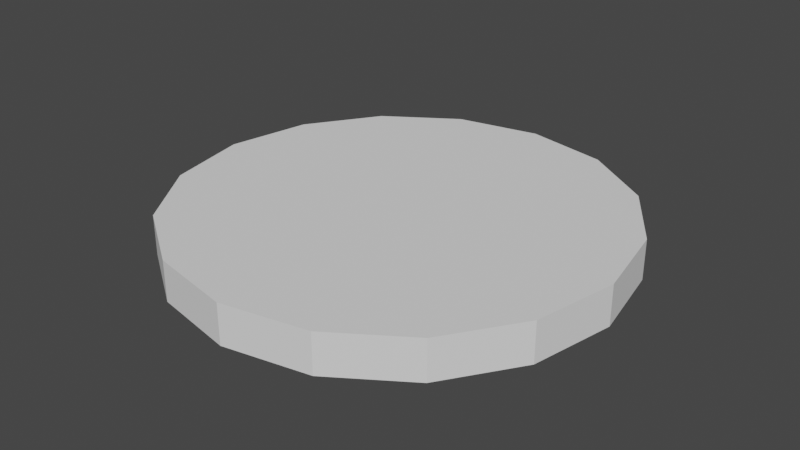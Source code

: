 # Source: Invincibility.blend  (saved by Blender 2.93.20; exported with 4.5.12 LTS)
import bpy
from mathutils import Matrix  # noqa: F401  (used for matrix-valued properties, if any)

bpy.ops.wm.read_factory_settings(use_empty=True)
scene = bpy.context.scene
scene.name = 'Scene'

# ---- collections
col_collection = bpy.data.collections.new('Collection'); scene.collection.children.link(col_collection)

# ---- world
world_world = bpy.data.worlds.new('World'); scene.world = world_world
world_world.use_nodes = True; world_world.node_tree.nodes.clear()
_N = world_world.node_tree.nodes; _L = world_world.node_tree.links
n0 = _N.new('ShaderNodeOutputWorld'); n0.name = 'World Output'; n0.location = (300, 300)
n1 = _N.new('ShaderNodeBackground'); n1.name = 'Background'; n1.location = (10, 300)
n1.inputs[0].default_value = (0.05088, 0.05088, 0.05088, 1.0)
_L.new(n1.outputs[0], n0.inputs[0])
n0.is_active_output = True
world_world.color = (0.05088, 0.05088, 0.05088)
world_world.use_sun_shadow = False
world_world.sun_shadow_jitter_overblur = 0.0

# ---- meshes
me_cylinder = bpy.data.meshes.new('Cylinder')
me_cylinder.from_pydata([(8.382e-09, 5.588e-09, -1.0), (8.382e-09, 5.588e-09, 1.0), (0.0, 1.0, -1.0), (0.3827, 0.9239, -1.0), (0.3827, 0.9239, 1.0), (0.0, 1.0, 1.0), (0.7071, 0.7071, -1.0), (0.7071, 0.7071, 1.0), (0.9239, 0.3827, -1.0), (0.9239, 0.3827, 1.0), (1.0, -4.371e-08, -1.0), (1.0, -4.371e-08, 1.0), (0.9239, -0.3827, -1.0), (0.9239, -0.3827, 1.0), (0.7071, -0.7071, -1.0), (0.7071, -0.7071, 1.0), (0.3827, -0.9239, -1.0), (0.3827, -0.9239, 1.0), (-8.742e-08, -1.0, -1.0), (-8.742e-08, -1.0, 1.0), (-0.3827, -0.9239, -1.0), (-0.3827, -0.9239, 1.0), (-0.7071, -0.7071, -1.0), (-0.7071, -0.7071, 1.0), (-0.9239, -0.3827, -1.0), (-0.9239, -0.3827, 1.0), (-1.0, 1.192e-08, -1.0), (-1.0, 1.192e-08, 1.0), (-0.9239, 0.3827, -1.0), (-0.9239, 0.3827, 1.0), (-0.7071, 0.7071, -1.0), (-0.7071, 0.7071, 1.0), (-0.3827, 0.9239, -1.0), (-0.3827, 0.9239, 1.0), (-8.769e-09, 0.8717, -1.0), (0.3336, 0.8054, -1.0), (0.3336, 0.8054, 1.0), (-8.769e-09, 0.8717, 1.0), (0.6164, 0.6164, -1.0), (0.6164, 0.6164, 1.0), (0.8054, 0.3336, -1.0), (0.8054, 0.3336, 1.0), (0.8717, -4.956e-08, -1.0), (0.8717, -4.956e-08, 1.0), (0.8054, -0.3336, -1.0), (0.8054, -0.3336, 1.0), (0.6164, -0.6164, -1.0), (0.6164, -0.6164, 1.0), (0.3336, -0.8054, -1.0), (0.3336, -0.8054, 1.0), (-7.865e-08, -0.8717, -1.0), (-7.865e-08, -0.8717, 1.0), (-0.3336, -0.8054, -1.0), (-0.3336, -0.8054, 1.0), (-0.6164, -0.6164, -1.0), (-0.6164, -0.6164, 1.0), (-0.8054, -0.3336, -1.0), (-0.8054, -0.3336, 1.0), (-0.8717, 3.156e-09, -1.0), (-0.8717, 3.156e-09, 1.0), (-0.8054, 0.3336, -1.0), (-0.8054, 0.3336, 1.0), (-0.6164, 0.6164, -1.0), (-0.6164, 0.6164, 1.0), (-0.3336, 0.8054, -1.0), (-0.3336, 0.8054, 1.0)], [], [(2, 5, 4, 3), (3, 4, 7, 6), (6, 7, 9, 8), (8, 9, 11, 10), (10, 11, 13, 12), (12, 13, 15, 14), (14, 15, 17, 16), (16, 17, 19, 18), (18, 19, 21, 20), (20, 21, 23, 22), (22, 23, 25, 24), (24, 25, 27, 26), (26, 27, 29, 28), (28, 29, 31, 30), (30, 31, 33, 32), (32, 33, 5, 2), (35, 34, 2, 3), (37, 36, 4, 5), (38, 35, 3, 6), (36, 39, 7, 4), (40, 38, 6, 8), (39, 41, 9, 7), (42, 40, 8, 10), (41, 43, 11, 9), (44, 42, 10, 12), (43, 45, 13, 11), (46, 44, 12, 14), (45, 47, 15, 13), (48, 46, 14, 16), (47, 49, 17, 15), (50, 48, 16, 18), (49, 51, 19, 17), (52, 50, 18, 20), (51, 53, 21, 19), (54, 52, 20, 22), (53, 55, 23, 21), (56, 54, 22, 24), (55, 57, 25, 23), (58, 56, 24, 26), (57, 59, 27, 25), (60, 58, 26, 28), (59, 61, 29, 27), (62, 60, 28, 30), (61, 63, 31, 29), (64, 62, 30, 32), (63, 65, 33, 31), (34, 64, 32, 2), (65, 37, 5, 33), (0, 34, 35), (1, 36, 37), (0, 35, 38), (1, 39, 36), (0, 38, 40), (1, 41, 39), (0, 40, 42), (1, 43, 41), (0, 42, 44), (1, 45, 43), (0, 44, 46), (1, 47, 45), (0, 46, 48), (1, 49, 47), (0, 48, 50), (1, 51, 49), (0, 50, 52), (1, 53, 51), (0, 52, 54), (1, 55, 53), (0, 54, 56), (1, 57, 55), (0, 56, 58), (1, 59, 57), (0, 58, 60), (1, 61, 59), (0, 60, 62), (1, 63, 61), (0, 62, 64), (1, 65, 63), (0, 64, 34), (1, 37, 65)])
_uv = me_cylinder.uv_layers.new(name='UVMap')
_uv.uv.foreach_set('vector', [0.5048, 0.8644, 0.5048, 0.9653, 0.2907, 0.9653, 0.2907, 0.8644, 0.2907, 0.8644, 0.2907, 0.9653, 0.1093, 0.9653, 0.1093, 0.8644, 0.9003, 0.8644, 0.9003, 0.9653, 0.7188, 0.9653, 0.7188, 0.8644, 0.7188, 0.8644, 0.7188, 0.9653, 0.5048, 0.9653, 0.5048, 0.8644, 0.5048, 0.8644, 0.5048, 0.9653, 0.2907, 0.9653, 0.2907, 0.8644, 0.2907, 0.8644, 0.2907, 0.9653, 0.1093, 0.9653, 0.1093, 0.8644, 0.1093, 0.8644, 0.1093, 0.9653, 0.2907, 0.9653, 0.2907, 0.8644, 0.2907, 0.8644, 0.2907, 0.9653, 0.5048, 0.9653, 0.5048, 0.8644, 0.5048, 0.8644, 0.5048, 0.9653, 0.7188, 0.9653, 0.7188, 0.8644, 0.7188, 0.8644, 0.7188, 0.9653, 0.9003, 0.9653, 0.9003, 0.8644, 0.1093, 0.8644, 0.1093, 0.9653, 0.2907, 0.9653, 0.2907, 0.8644, 0.2907, 0.8644, 0.2907, 0.9653, 0.5048, 0.9653, 0.5048, 0.8644, 0.5048, 0.8644, 0.5048, 0.9653, 0.7188, 0.9653, 0.7188, 0.8644, 0.7188, 0.8644, 0.7188, 0.9653, 0.9003, 0.9653, 0.9003, 0.8644, 0.9003, 0.8644, 0.9003, 0.9653, 0.7188, 0.9653, 0.7188, 0.8644, 0.7188, 0.8644, 0.7188, 0.9653, 0.5048, 0.9653, 0.5048, 0.8644, 0.6365, 0.0944, 0.5, 0.06724, 0.5, 0.01474, 0.6566, 0.0459, 0.5, 0.7808, 0.6365, 0.7537, 0.6566, 0.8022, 0.5, 0.8333, 0.7523, 0.1717, 0.6365, 0.0944, 0.6566, 0.0459, 0.7894, 0.1346, 0.6365, 0.7537, 0.7523, 0.6763, 0.7894, 0.7135, 0.6566, 0.8022, 0.8296, 0.2875, 0.7523, 0.1717, 0.7894, 0.1346, 0.8781, 0.2674, 0.7523, 0.6763, 0.8296, 0.5606, 0.8781, 0.5807, 0.7894, 0.7135, 0.8568, 0.424, 0.8296, 0.2875, 0.8781, 0.2674, 0.9093, 0.424, 0.8296, 0.5606, 0.8568, 0.424, 0.9093, 0.424, 0.8781, 0.5807, 0.8296, 0.5606, 0.8568, 0.424, 0.9093, 0.424, 0.8781, 0.5807, 0.8568, 0.424, 0.8296, 0.2875, 0.8781, 0.2674, 0.9093, 0.424, 0.7523, 0.6763, 0.8296, 0.5606, 0.8781, 0.5807, 0.7894, 0.7135, 0.8296, 0.2875, 0.7523, 0.1717, 0.7894, 0.1346, 0.8781, 0.2674, 0.6365, 0.7537, 0.7523, 0.6763, 0.7894, 0.7135, 0.6566, 0.8022, 0.7523, 0.1717, 0.6365, 0.0944, 0.6566, 0.0459, 0.7894, 0.1346, 0.5, 0.7808, 0.6365, 0.7537, 0.6566, 0.8022, 0.5, 0.8333, 0.6365, 0.0944, 0.5, 0.06724, 0.5, 0.01474, 0.6566, 0.0459, 0.3635, 0.7537, 0.5, 0.7808, 0.5, 0.8333, 0.3434, 0.8022, 0.5, 0.06724, 0.3635, 0.0944, 0.3434, 0.0459, 0.5, 0.01474, 0.2477, 0.6763, 0.3635, 0.7537, 0.3434, 0.8022, 0.2106, 0.7135, 0.3635, 0.0944, 0.2477, 0.1717, 0.2106, 0.1346, 0.3434, 0.0459, 0.1704, 0.5606, 0.2477, 0.6763, 0.2106, 0.7135, 0.1219, 0.5807, 0.2477, 0.1717, 0.1704, 0.2875, 0.1219, 0.2674, 0.2106, 0.1346, 0.1432, 0.424, 0.1704, 0.5606, 0.1219, 0.5807, 0.0907, 0.424, 0.1704, 0.2875, 0.1432, 0.424, 0.0907, 0.424, 0.1219, 0.2674, 0.1704, 0.2875, 0.1432, 0.424, 0.0907, 0.424, 0.1219, 0.2674, 0.1432, 0.424, 0.1704, 0.5606, 0.1219, 0.5807, 0.0907, 0.424, 0.2477, 0.1717, 0.1704, 0.2875, 0.1219, 0.2674, 0.2106, 0.1346, 0.1704, 0.5606, 0.2477, 0.6763, 0.2106, 0.7135, 0.1219, 0.5807, 0.3635, 0.0944, 0.2477, 0.1717, 0.2106, 0.1346, 0.3434, 0.0459, 0.2477, 0.6763, 0.3635, 0.7537, 0.3434, 0.8022, 0.2106, 0.7135, 0.5, 0.06724, 0.3635, 0.0944, 0.3434, 0.0459, 0.5, 0.01474, 0.3635, 0.7537, 0.5, 0.7808, 0.5, 0.8333, 0.3434, 0.8022, 0.5, 0.424, 0.5, 0.06724, 0.6365, 0.0944, 0.5, 0.424, 0.6365, 0.7537, 0.5, 0.7808, 0.5, 0.424, 0.6365, 0.0944, 0.7523, 0.1717, 0.5, 0.424, 0.7523, 0.6763, 0.6365, 0.7537, 0.5, 0.424, 0.7523, 0.1717, 0.8296, 0.2875, 0.5, 0.424, 0.8296, 0.5606, 0.7523, 0.6763, 0.5, 0.424, 0.8296, 0.2875, 0.8568, 0.424, 0.5, 0.424, 0.8568, 0.424, 0.8296, 0.5606, 0.5, 0.424, 0.8568, 0.424, 0.8296, 0.5606, 0.5, 0.424, 0.8296, 0.2875, 0.8568, 0.424, 0.5, 0.424, 0.8296, 0.5606, 0.7523, 0.6763, 0.5, 0.424, 0.7523, 0.1717, 0.8296, 0.2875, 0.5, 0.424, 0.7523, 0.6763, 0.6365, 0.7537, 0.5, 0.424, 0.6365, 0.0944, 0.7523, 0.1717, 0.5, 0.424, 0.6365, 0.7537, 0.5, 0.7808, 0.5, 0.424, 0.5, 0.06724, 0.6365, 0.0944, 0.5, 0.424, 0.5, 0.7808, 0.3635, 0.7537, 0.5, 0.424, 0.3635, 0.0944, 0.5, 0.06724, 0.5, 0.424, 0.3635, 0.7537, 0.2477, 0.6763, 0.5, 0.424, 0.2477, 0.1717, 0.3635, 0.0944, 0.5, 0.424, 0.2477, 0.6763, 0.1704, 0.5606, 0.5, 0.424, 0.1704, 0.2875, 0.2477, 0.1717, 0.5, 0.424, 0.1704, 0.5606, 0.1432, 0.424, 0.5, 0.424, 0.1432, 0.424, 0.1704, 0.2875, 0.5, 0.424, 0.1432, 0.424, 0.1704, 0.2875, 0.5, 0.424, 0.1704, 0.5606, 0.1432, 0.424, 0.5, 0.424, 0.1704, 0.2875, 0.2477, 0.1717, 0.5, 0.424, 0.2477, 0.6763, 0.1704, 0.5606, 0.5, 0.424, 0.2477, 0.1717, 0.3635, 0.0944, 0.5, 0.424, 0.3635, 0.7537, 0.2477, 0.6763, 0.5, 0.424, 0.3635, 0.0944, 0.5, 0.06724, 0.5, 0.424, 0.5, 0.7808, 0.3635, 0.7537])
me_cylinder.use_remesh_fix_poles = True
me_cylinder.use_remesh_preserve_attributes = False
me_cylinder.update()

# ---- objects
ob_cylinder = bpy.data.objects.new('Cylinder', me_cylinder)

# ---- transforms, parenting, visibility, modifiers, constraints
ob_cylinder.location = (0.0, 0.0, 0.0)
ob_cylinder.scale = (1.0, 1.0, 0.09017)

# ---- collection membership
col_collection.objects.link(ob_cylinder)

# ---- scene / render settings (as saved in the file)
scene.frame_start = 1; scene.frame_end = 250; scene.frame_set(1)
scene.render.engine = 'BLENDER_EEVEE_NEXT'
scene.cycles.use_denoising = False
scene.cycles.samples = 128
scene.cycles.sampling_pattern = 'TABULATED_SOBOL'
scene.cycles.use_adaptive_sampling = False
scene.cycles.use_light_tree = False
scene.view_settings.view_transform = 'Filmic'
bpy.context.view_layer.update()

# ---- added for rendering (the .blend has no active camera and no usable light): camera, sun
cam_auto = bpy.data.cameras.new('AutoCamera')
cam_auto.lens = 50.0
cam_auto.sensor_width = 36.0
cam_auto.clip_end = 1000.0
ob_auto_camera = bpy.data.objects.new('AutoCamera', cam_auto)
scene.collection.objects.link(ob_auto_camera)
ob_auto_camera.location = (2.62224, -3.14669, 2.0978)
ob_auto_camera.rotation_euler = (1.09748, -7.21219e-08, 0.694738)
scene.camera = ob_auto_camera
light_auto_sun = bpy.data.lights.new('AutoSun', 'SUN')
light_auto_sun.energy = 3.0
light_auto_sun.angle = 0.0523599
ob_auto_sun = bpy.data.objects.new('AutoSun', light_auto_sun)
scene.collection.objects.link(ob_auto_sun)
ob_auto_sun.rotation_euler = (0.872665, 0.174533, 0.523599)
bpy.context.view_layer.update()
